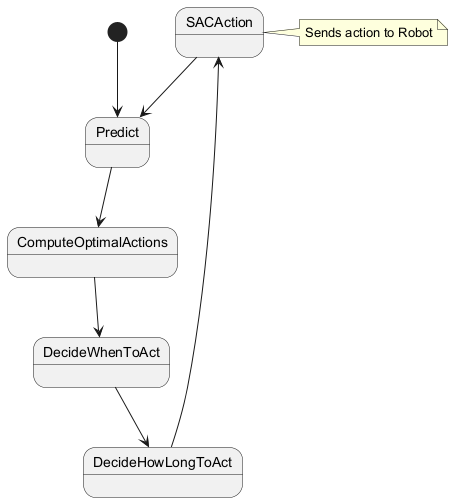

The diagram above was rendered by PlantUML. Its source (embedded in the PNG):
@startuml
state Predict
state ComputeOptimalActions
state DecideWhenToAct
state DecideHowLongToAct
state SACAction
[*] --> Predict
Predict --> ComputeOptimalActions
ComputeOptimalActions --> DecideWhenToAct
DecideWhenToAct --> DecideHowLongToAct
DecideHowLongToAct --> SACAction
SACAction --> Predict
note right of SACAction : Sends action to Robot
@enduml